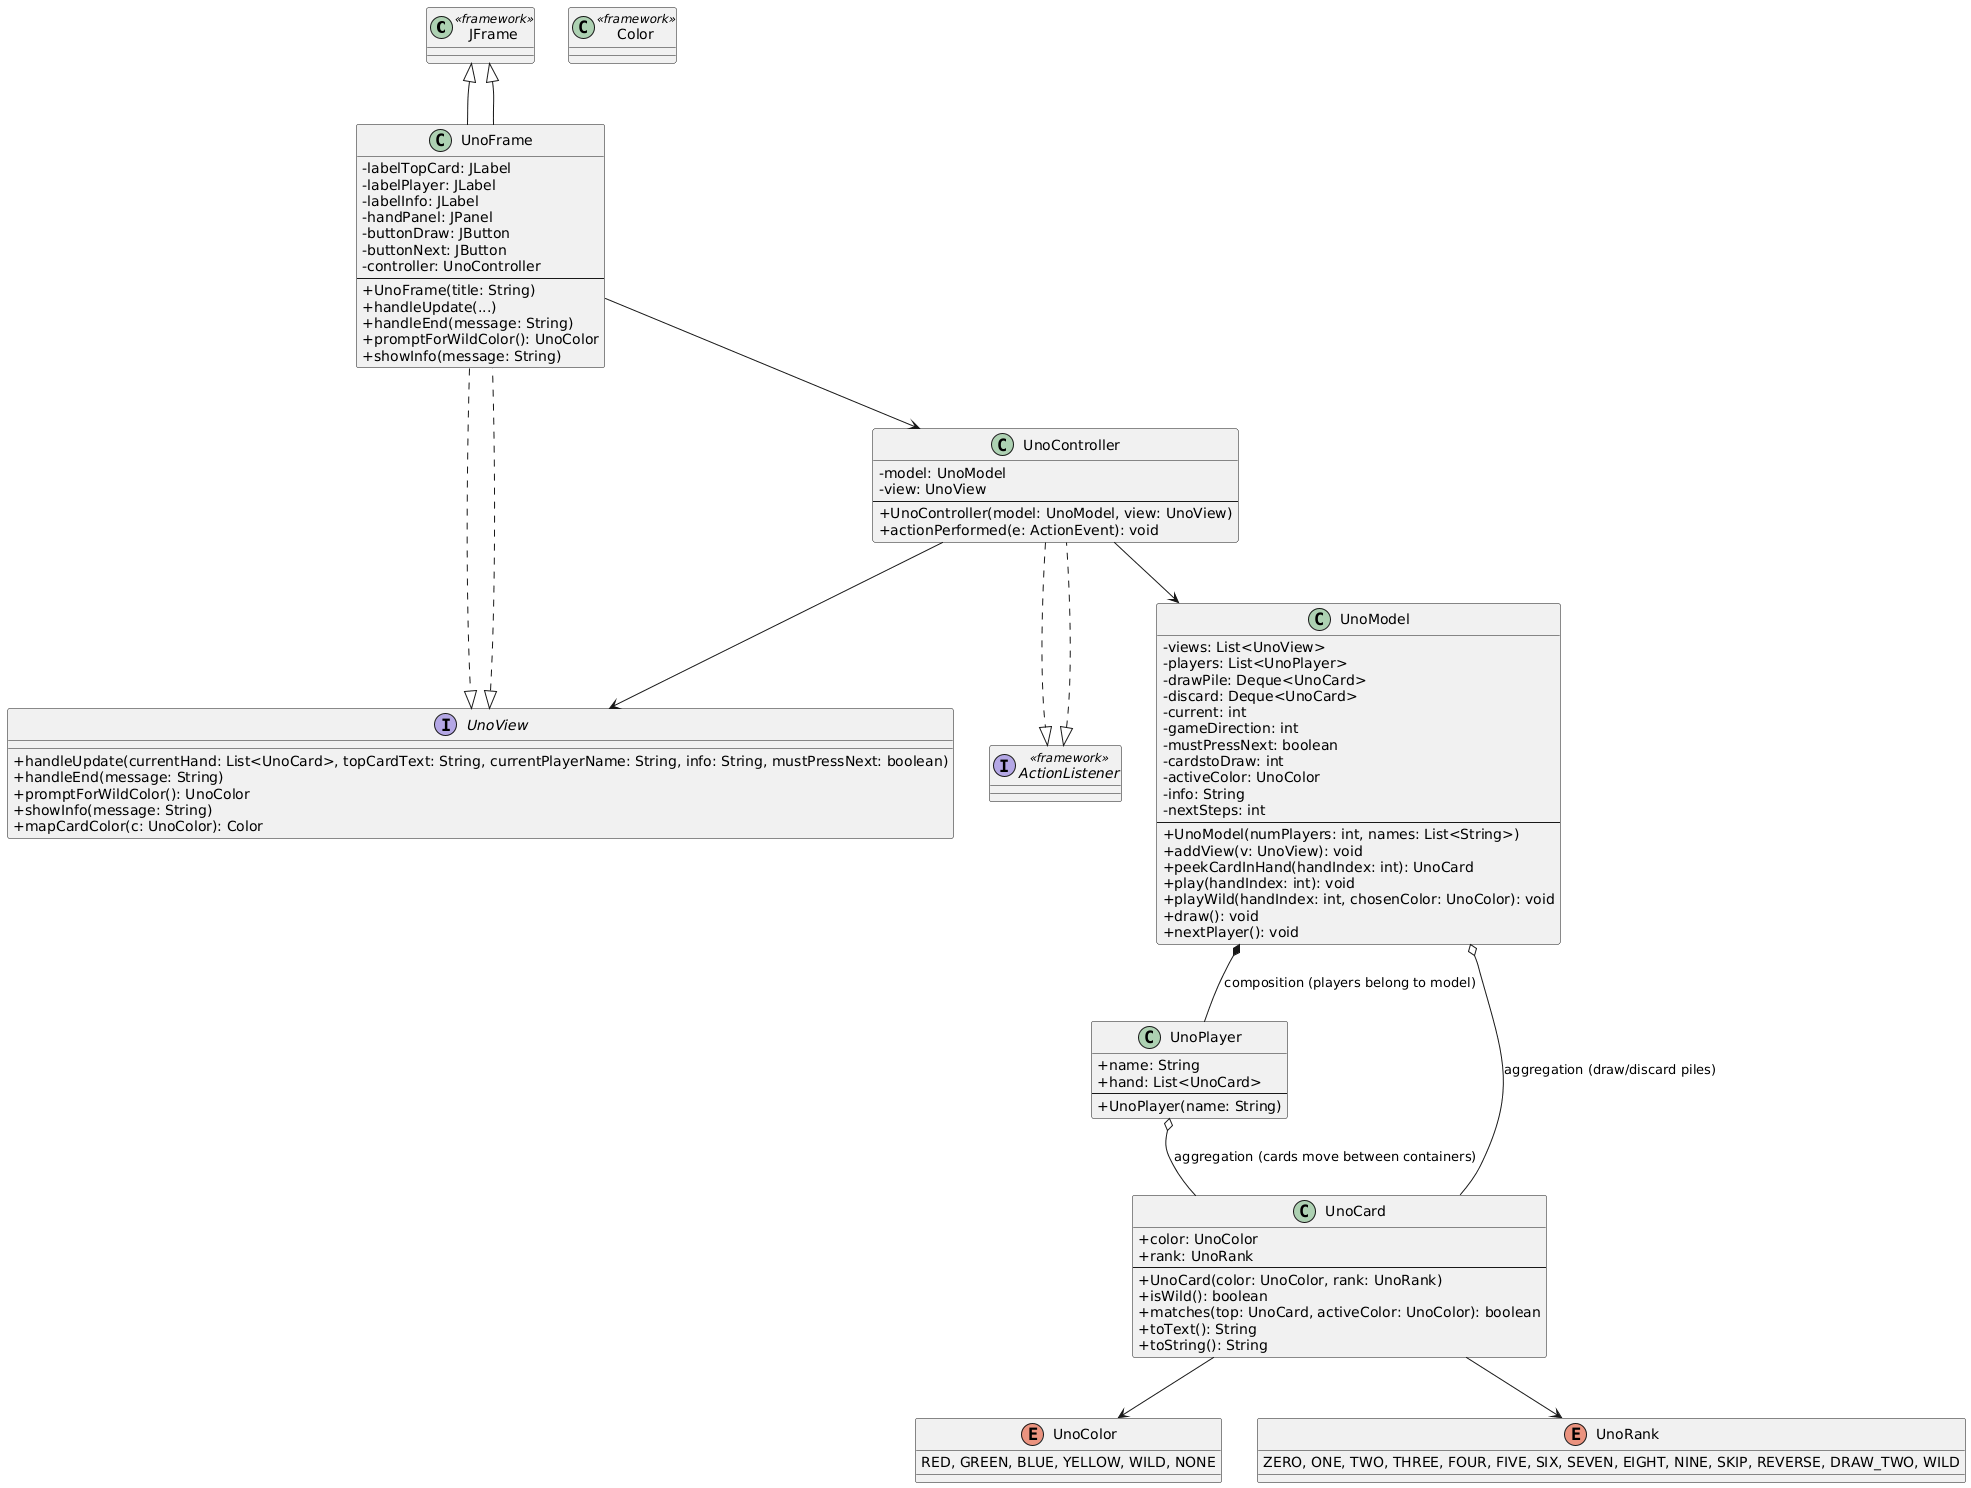

The diagram above was rendered by PlantUML. Its source (embedded in the PNG):
@startuml
skinparam classAttributeIconSize 0

class JFrame <<framework>>
interface ActionListener <<framework>>
class Color <<framework>>

enum UnoColor {
RED, GREEN, BLUE, YELLOW, WILD, NONE
}

enum UnoRank {
ZERO, ONE, TWO, THREE, FOUR, FIVE, SIX, SEVEN, EIGHT, NINE, SKIP, REVERSE, DRAW_TWO, WILD
}

interface UnoView {
+handleUpdate(currentHand: List<UnoCard>, topCardText: String, currentPlayerName: String, info: String, mustPressNext: boolean)
+handleEnd(message: String)
+promptForWildColor(): UnoColor
+showInfo(message: String)
+mapCardColor(c: UnoColor): Color
}

class UnoModel {
-views: List<UnoView>
-players: List<UnoPlayer>
-drawPile: Deque<UnoCard>
-discard: Deque<UnoCard>
-current: int
-gameDirection: int
-mustPressNext: boolean
-cardstoDraw: int
-activeColor: UnoColor
-info: String
-nextSteps: int
--
+UnoModel(numPlayers: int, names: List<String>)
+addView(v: UnoView): void
+peekCardInHand(handIndex: int): UnoCard
+play(handIndex: int): void
+playWild(handIndex: int, chosenColor: UnoColor): void
+draw(): void
+nextPlayer(): void
}

class UnoFrame extends JFrame implements UnoView {
-labelTopCard: JLabel
-labelPlayer: JLabel
-labelInfo: JLabel
-handPanel: JPanel
-buttonDraw: JButton
-buttonNext: JButton
-controller: UnoController
--
+UnoFrame(title: String)
+handleUpdate(...)
+handleEnd(message: String)
+promptForWildColor(): UnoColor
+showInfo(message: String)
}

class UnoController implements ActionListener {
-model: UnoModel
-view: UnoView
--
+UnoController(model: UnoModel, view: UnoView)
+actionPerformed(e: ActionEvent): void
}

class UnoPlayer {
+name: String
+hand: List<UnoCard>
--
+UnoPlayer(name: String)
}

class UnoCard {
+color: UnoColor
+rank: UnoRank
--
+UnoCard(color: UnoColor, rank: UnoRank)
+isWild(): boolean
+matches(top: UnoCard, activeColor: UnoColor): boolean
+toText(): String
+toString(): String
}

UnoFrame ..|> UnoView
UnoFrame --|> JFrame
UnoController ..|> ActionListener

UnoFrame --> UnoController
UnoController --> UnoModel
UnoController --> UnoView

UnoModel *-- UnoPlayer : composition (players belong to model)
UnoPlayer o-- UnoCard : aggregation (cards move between containers)
UnoModel o-- UnoCard : aggregation (draw/discard piles)

UnoCard --> UnoColor
UnoCard --> UnoRank
@enduml